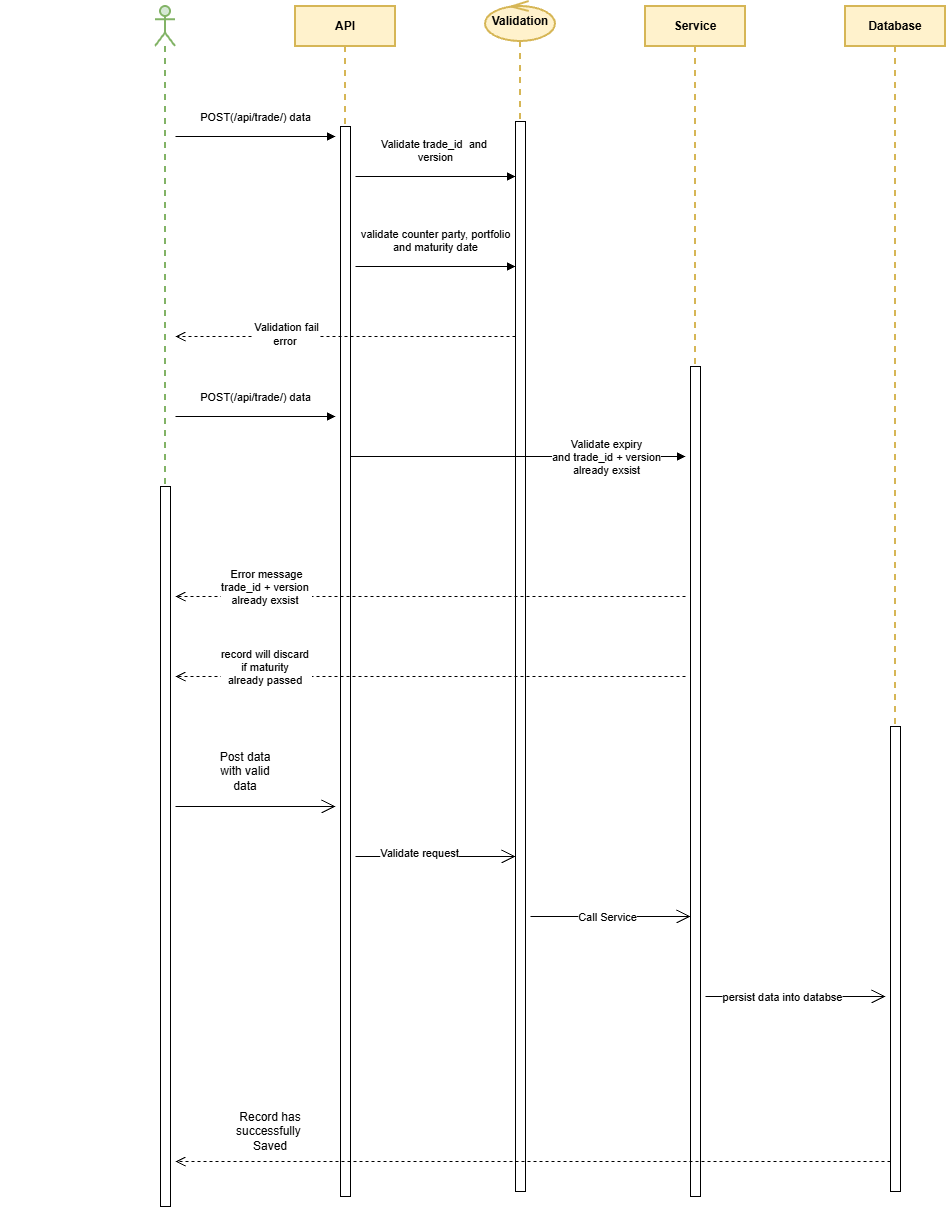

The diagram above was exported from draw.io. Its source (the exported page's mxGraphModel, read from the mxfile embedded in the PNG):
<mxGraphModel dx="1880" dy="527" grid="1" gridSize="10" guides="1" tooltips="1" connect="1" arrows="1" fold="1" page="1" pageScale="1" pageWidth="850" pageHeight="1100" math="0" shadow="0">
  <root>
    <mxCell id="0" />
    <mxCell id="1" parent="0" />
    <mxCell id="SXCE8iRKxZ6saM9okoYK-1" parent="1" style="shape=umlLifeline;perimeter=lifelinePerimeter;whiteSpace=wrap;html=1;container=1;dropTarget=0;collapsible=0;recursiveResize=0;outlineConnect=0;portConstraint=eastwest;newEdgeStyle={&quot;edgeStyle&quot;:&quot;sequenceEdgeStyle&quot;,&quot;libavoidRouting&quot;:0,&quot;curved&quot;:0,&quot;rounded&quot;:0};participant=umlActor;fillColor=#d5e8d4;strokeColor=#82b366;strokeWidth=2;" value="" vertex="1">
      <mxGeometry height="480" width="20" x="90" y="120" as="geometry" />
    </mxCell>
    <mxCell id="SXCE8iRKxZ6saM9okoYK-2" parent="1" style="shape=umlLifeline;perimeter=lifelinePerimeter;whiteSpace=wrap;html=1;container=1;dropTarget=0;collapsible=0;recursiveResize=0;outlineConnect=0;portConstraint=eastwest;newEdgeStyle={&quot;edgeStyle&quot;:&quot;sequenceEdgeStyle&quot;,&quot;libavoidRouting&quot;:0,&quot;curved&quot;:0,&quot;rounded&quot;:0};fillColor=#fff2cc;strokeColor=#d6b656;strokeWidth=2;" value="&lt;b&gt;API&lt;/b&gt;" vertex="1">
      <mxGeometry height="120" width="100" x="230" y="120" as="geometry" />
    </mxCell>
    <mxCell id="SXCE8iRKxZ6saM9okoYK-3" parent="1" style="shape=umlLifeline;perimeter=lifelinePerimeter;whiteSpace=wrap;html=1;container=1;dropTarget=0;collapsible=0;recursiveResize=0;outlineConnect=0;portConstraint=eastwest;newEdgeStyle={&quot;edgeStyle&quot;:&quot;sequenceEdgeStyle&quot;,&quot;libavoidRouting&quot;:0,&quot;curved&quot;:0,&quot;rounded&quot;:0};participant=umlControl;fillColor=#fff2cc;strokeColor=#d6b656;strokeWidth=2;" value="&lt;b&gt;Validation&lt;/b&gt;" vertex="1">
      <mxGeometry height="120" width="70" x="420" y="115" as="geometry" />
    </mxCell>
    <mxCell id="SXCE8iRKxZ6saM9okoYK-4" parent="1" style="shape=umlLifeline;perimeter=lifelinePerimeter;whiteSpace=wrap;html=1;container=1;dropTarget=0;collapsible=0;recursiveResize=0;outlineConnect=0;portConstraint=eastwest;newEdgeStyle={&quot;edgeStyle&quot;:&quot;sequenceEdgeStyle&quot;,&quot;libavoidRouting&quot;:0,&quot;curved&quot;:0,&quot;rounded&quot;:0};fillColor=#fff2cc;strokeColor=#d6b656;strokeWidth=2;" value="&lt;b&gt;Service&lt;/b&gt;" vertex="1">
      <mxGeometry height="360" width="100" x="580" y="120" as="geometry" />
    </mxCell>
    <mxCell id="SXCE8iRKxZ6saM9okoYK-5" parent="1" style="shape=umlLifeline;perimeter=lifelinePerimeter;whiteSpace=wrap;html=1;container=1;dropTarget=0;collapsible=0;recursiveResize=0;outlineConnect=0;portConstraint=eastwest;newEdgeStyle={&quot;edgeStyle&quot;:&quot;sequenceEdgeStyle&quot;,&quot;libavoidRouting&quot;:0,&quot;curved&quot;:0,&quot;rounded&quot;:0};fillColor=#fff2cc;strokeColor=#d6b656;strokeWidth=2;" value="&lt;b&gt;Database&lt;/b&gt;" vertex="1">
      <mxGeometry height="720" width="100" x="780" y="120" as="geometry" />
    </mxCell>
    <mxCell id="SXCE8iRKxZ6saM9okoYK-6" parent="1" style="html=1;points=[[0,0,0,0,5],[0,1,0,0,-5],[1,0,0,0,5],[1,1,0,0,-5]];perimeter=orthogonalPerimeter;outlineConnect=0;targetShapes=umlLifeline;portConstraint=eastwest;newEdgeStyle={&quot;edgeStyle&quot;:&quot;sequenceEdgeStyle&quot;,&quot;libavoidRouting&quot;:0,&quot;curved&quot;:0,&quot;rounded&quot;:0};" value="" vertex="1">
      <mxGeometry height="1070" width="10" x="275" y="240" as="geometry" />
    </mxCell>
    <mxCell id="SXCE8iRKxZ6saM9okoYK-7" parent="1" style="html=1;points=[[0,0,0,0,5],[0,1,0,0,-5],[1,0,0,0,5],[1,1,0,0,-5]];perimeter=orthogonalPerimeter;outlineConnect=0;targetShapes=umlLifeline;portConstraint=eastwest;newEdgeStyle={&quot;edgeStyle&quot;:&quot;sequenceEdgeStyle&quot;,&quot;libavoidRouting&quot;:0,&quot;curved&quot;:0,&quot;rounded&quot;:0};" value="" vertex="1">
      <mxGeometry height="1070" width="10" x="450" y="235" as="geometry" />
    </mxCell>
    <mxCell id="SXCE8iRKxZ6saM9okoYK-8" edge="1" parent="1" style="html=1;verticalAlign=bottom;endArrow=block;edgeStyle=sequenceEdgeStyle;libavoidRouting=0;curved=0;rounded=0;defaultLabelBackgroundColor=page;" value="&lt;blockquote style=&quot;margin: 0px 0px 0px 40px; border-width: medium; border-style: none; border-color: currentcolor; border-image: none; padding: 0px;&quot;&gt;&lt;blockquote style=&quot;margin: 0px 0px 0px 40px; border-width: medium; border-style: none; border-color: currentcolor; border-image: none; padding: 0px;&quot;&gt;&lt;blockquote style=&quot;margin: 0px 0px 0px 40px; border-width: medium; border-style: none; border-color: currentcolor; border-image: none; padding: 0px;&quot;&gt;&lt;blockquote style=&quot;margin: 0px 0px 0px 40px; border-width: medium; border-style: none; border-color: currentcolor; border-image: none; padding: 0px;&quot;&gt;&lt;blockquote style=&quot;margin: 0px 0px 0px 40px; border-width: medium; border-style: none; border-color: currentcolor; border-image: none; padding: 0px;&quot;&gt;POST(/api/trade/) data&lt;/blockquote&gt;&lt;/blockquote&gt;&lt;/blockquote&gt;&lt;/blockquote&gt;&lt;/blockquote&gt;">
      <mxGeometry relative="1" width="80" x="-1" y="22" as="geometry">
        <mxPoint x="-20" y="12" as="offset" />
        <mxPoint x="110" y="250" as="sourcePoint" />
        <mxPoint x="270" y="250" as="targetPoint" />
      </mxGeometry>
    </mxCell>
    <mxCell id="SXCE8iRKxZ6saM9okoYK-9" edge="1" parent="1" style="html=1;verticalAlign=bottom;endArrow=block;edgeStyle=sequenceEdgeStyle;libavoidRouting=0;curved=0;rounded=0;defaultLabelBackgroundColor=page;" value="&lt;blockquote style=&quot;margin: 0px 0px 0px 40px; border-width: medium; border-style: none; border-color: currentcolor; border-image: none; padding: 0px;&quot;&gt;&lt;blockquote style=&quot;margin: 0px 0px 0px 40px; border-width: medium; border-style: none; border-color: currentcolor; border-image: none; padding: 0px;&quot;&gt;&lt;blockquote style=&quot;margin: 0px 0px 0px 40px; border-width: medium; border-style: none; border-color: currentcolor; border-image: none; padding: 0px;&quot;&gt;&lt;blockquote style=&quot;margin: 0px 0px 0px 40px; border-width: medium; border-style: none; border-color: currentcolor; border-image: none; padding: 0px;&quot;&gt;&lt;blockquote style=&quot;margin: 0px 0px 0px 40px; border-width: medium; border-style: none; border-color: currentcolor; border-image: none; padding: 0px;&quot;&gt;Validate trade_id&amp;nbsp; and&amp;nbsp;&lt;/blockquote&gt;&lt;blockquote style=&quot;margin: 0px 0px 0px 40px; border-width: medium; border-style: none; border-color: currentcolor; border-image: none; padding: 0px;&quot;&gt;version&lt;/blockquote&gt;&lt;/blockquote&gt;&lt;/blockquote&gt;&lt;/blockquote&gt;&lt;/blockquote&gt;">
      <mxGeometry relative="1" width="80" x="-1" y="22" as="geometry">
        <mxPoint x="-20" y="12" as="offset" />
        <mxPoint x="290" y="290" as="sourcePoint" />
        <mxPoint x="450" y="290" as="targetPoint" />
      </mxGeometry>
    </mxCell>
    <mxCell id="SXCE8iRKxZ6saM9okoYK-10" edge="1" parent="1" style="html=1;verticalAlign=bottom;endArrow=block;edgeStyle=sequenceEdgeStyle;libavoidRouting=0;curved=0;rounded=0;defaultLabelBackgroundColor=page;" value="&lt;blockquote style=&quot;margin: 0px 0px 0px 40px; border-width: medium; border-style: none; border-color: currentcolor; border-image: none; padding: 0px;&quot;&gt;&lt;blockquote style=&quot;margin: 0px 0px 0px 40px; border-width: medium; border-style: none; border-color: currentcolor; border-image: none; padding: 0px;&quot;&gt;&lt;blockquote style=&quot;margin: 0px 0px 0px 40px; border-width: medium; border-style: none; border-color: currentcolor; border-image: none; padding: 0px;&quot;&gt;&lt;blockquote style=&quot;margin: 0px 0px 0px 40px; border-width: medium; border-style: none; border-color: currentcolor; border-image: none; padding: 0px;&quot;&gt;&lt;blockquote style=&quot;margin: 0px 0px 0px 40px; border-width: medium; border-style: none; border-color: currentcolor; border-image: none; padding: 0px;&quot;&gt;validate counter party, portfolio&lt;/blockquote&gt;&lt;blockquote style=&quot;margin: 0px 0px 0px 40px; border-width: medium; border-style: none; border-color: currentcolor; border-image: none; padding: 0px;&quot;&gt;and maturity date&lt;/blockquote&gt;&lt;/blockquote&gt;&lt;/blockquote&gt;&lt;/blockquote&gt;&lt;/blockquote&gt;">
      <mxGeometry relative="1" width="80" x="-1" y="22" as="geometry">
        <mxPoint x="-20" y="12" as="offset" />
        <mxPoint x="290" y="380" as="sourcePoint" />
        <mxPoint x="450" y="380" as="targetPoint" />
      </mxGeometry>
    </mxCell>
    <mxCell id="SXCE8iRKxZ6saM9okoYK-11" edge="1" parent="1" style="html=1;verticalAlign=bottom;endArrow=open;dashed=1;endSize=8;edgeStyle=sequenceEdgeStyle;libavoidRouting=0;curved=0;rounded=0;defaultLabelBackgroundColor=page;" value="">
      <mxGeometry relative="1" as="geometry">
        <mxPoint x="450" y="450" as="sourcePoint" />
        <mxPoint x="110" y="450" as="targetPoint" />
      </mxGeometry>
    </mxCell>
    <mxCell id="SXCE8iRKxZ6saM9okoYK-12" connectable="0" parent="SXCE8iRKxZ6saM9okoYK-11" style="edgeLabel;html=1;align=center;verticalAlign=middle;resizable=0;points=[];inheritText=1;defaultLabelBackgroundColor=page;" value="Validation fail&lt;div&gt;error&amp;nbsp;&lt;/div&gt;" vertex="1">
      <mxGeometry relative="1" x="0.3506" y="-3" as="geometry">
        <mxPoint as="offset" />
      </mxGeometry>
    </mxCell>
    <mxCell id="SXCE8iRKxZ6saM9okoYK-13" parent="1" style="html=1;points=[[0,0,0,0,5],[0,1,0,0,-5],[1,0,0,0,5],[1,1,0,0,-5]];perimeter=orthogonalPerimeter;outlineConnect=0;targetShapes=umlLifeline;portConstraint=eastwest;newEdgeStyle={&quot;edgeStyle&quot;:&quot;sequenceEdgeStyle&quot;,&quot;libavoidRouting&quot;:0,&quot;curved&quot;:0,&quot;rounded&quot;:0};" value="" vertex="1">
      <mxGeometry height="720" width="10" x="95" y="600" as="geometry" />
    </mxCell>
    <mxCell id="SXCE8iRKxZ6saM9okoYK-14" edge="1" parent="1" style="html=1;verticalAlign=bottom;endArrow=block;edgeStyle=sequenceEdgeStyle;libavoidRouting=0;curved=0;rounded=0;defaultLabelBackgroundColor=page;" value="&lt;blockquote style=&quot;margin: 0px 0px 0px 40px; border-width: medium; border-style: none; border-color: currentcolor; border-image: none; padding: 0px;&quot;&gt;&lt;blockquote style=&quot;margin: 0px 0px 0px 40px; border-width: medium; border-style: none; border-color: currentcolor; border-image: none; padding: 0px;&quot;&gt;&lt;blockquote style=&quot;margin: 0px 0px 0px 40px; border-width: medium; border-style: none; border-color: currentcolor; border-image: none; padding: 0px;&quot;&gt;&lt;blockquote style=&quot;margin: 0px 0px 0px 40px; border-width: medium; border-style: none; border-color: currentcolor; border-image: none; padding: 0px;&quot;&gt;&lt;blockquote style=&quot;margin: 0px 0px 0px 40px; border-width: medium; border-style: none; border-color: currentcolor; border-image: none; padding: 0px;&quot;&gt;POST(/api/trade/) data&lt;/blockquote&gt;&lt;/blockquote&gt;&lt;/blockquote&gt;&lt;/blockquote&gt;&lt;/blockquote&gt;">
      <mxGeometry relative="1" width="80" x="-1" y="22" as="geometry">
        <mxPoint x="-20" y="12" as="offset" />
        <mxPoint x="110" y="530" as="sourcePoint" />
        <mxPoint x="270" y="530" as="targetPoint" />
      </mxGeometry>
    </mxCell>
    <mxCell id="SXCE8iRKxZ6saM9okoYK-15" parent="1" style="html=1;points=[[0,0,0,0,5],[0,1,0,0,-5],[1,0,0,0,5],[1,1,0,0,-5]];perimeter=orthogonalPerimeter;outlineConnect=0;targetShapes=umlLifeline;portConstraint=eastwest;newEdgeStyle={&quot;edgeStyle&quot;:&quot;sequenceEdgeStyle&quot;,&quot;libavoidRouting&quot;:0,&quot;curved&quot;:0,&quot;rounded&quot;:0};" value="" vertex="1">
      <mxGeometry height="830" width="10" x="625" y="480" as="geometry" />
    </mxCell>
    <mxCell id="SXCE8iRKxZ6saM9okoYK-16" edge="1" parent="1" style="html=1;verticalAlign=bottom;endArrow=block;edgeStyle=sequenceEdgeStyle;libavoidRouting=0;curved=0;rounded=0;defaultLabelBackgroundColor=page;" value="&lt;blockquote style=&quot;margin: 0px 0px 0px 40px; border-width: medium; border-style: none; border-color: currentcolor; border-image: none; padding: 0px;&quot;&gt;&lt;blockquote style=&quot;margin: 0px 0px 0px 40px; border-width: medium; border-style: none; border-color: currentcolor; border-image: none; padding: 0px;&quot;&gt;&lt;blockquote style=&quot;margin: 0px 0px 0px 40px; border-width: medium; border-style: none; border-color: currentcolor; border-image: none; padding: 0px;&quot;&gt;&lt;blockquote style=&quot;margin: 0px 0px 0px 40px; border-width: medium; border-style: none; border-color: currentcolor; border-image: none; padding: 0px;&quot;&gt;&lt;blockquote style=&quot;margin: 0px 0px 0px 40px; border-width: medium; border-style: none; border-color: currentcolor; border-image: none; padding: 0px;&quot;&gt;&lt;br&gt;&lt;/blockquote&gt;&lt;/blockquote&gt;&lt;/blockquote&gt;&lt;/blockquote&gt;&lt;/blockquote&gt;">
      <mxGeometry relative="1" width="80" x="-1" y="22" as="geometry">
        <mxPoint x="-20" y="12" as="offset" />
        <mxPoint x="285" y="570" as="sourcePoint" />
        <mxPoint x="620" y="570" as="targetPoint" />
      </mxGeometry>
    </mxCell>
    <mxCell id="SXCE8iRKxZ6saM9okoYK-17" connectable="0" parent="SXCE8iRKxZ6saM9okoYK-16" style="edgeLabel;html=1;align=center;verticalAlign=middle;resizable=0;points=[];inheritText=1;defaultLabelBackgroundColor=page;" value="Validate expiry&lt;div&gt;and trade_id + version&lt;/div&gt;&lt;div&gt;already exsist&lt;/div&gt;" vertex="1">
      <mxGeometry relative="1" x="0.5307" y="-4" as="geometry">
        <mxPoint x="-1" y="-4" as="offset" />
      </mxGeometry>
    </mxCell>
    <mxCell id="SXCE8iRKxZ6saM9okoYK-18" edge="1" parent="1" style="html=1;verticalAlign=bottom;endArrow=open;dashed=1;endSize=8;edgeStyle=sequenceEdgeStyle;libavoidRouting=0;curved=0;rounded=0;defaultLabelBackgroundColor=page;" value="">
      <mxGeometry relative="1" as="geometry">
        <mxPoint x="620" y="710" as="sourcePoint" />
        <mxPoint x="110" y="710" as="targetPoint" />
      </mxGeometry>
    </mxCell>
    <mxCell id="SXCE8iRKxZ6saM9okoYK-19" connectable="0" parent="SXCE8iRKxZ6saM9okoYK-18" style="edgeLabel;html=1;align=center;verticalAlign=middle;resizable=0;points=[];inheritText=1;defaultLabelBackgroundColor=page;" value="Error message&lt;div&gt;trade_id + version&amp;nbsp;&lt;/div&gt;&lt;div&gt;already exsist&amp;nbsp;&lt;/div&gt;" vertex="1">
      <mxGeometry relative="1" x="0.2549" y="-3" as="geometry">
        <mxPoint x="-100" y="-7" as="offset" />
      </mxGeometry>
    </mxCell>
    <mxCell id="SXCE8iRKxZ6saM9okoYK-20" edge="1" parent="1" style="html=1;verticalAlign=bottom;endArrow=open;dashed=1;endSize=8;edgeStyle=sequenceEdgeStyle;libavoidRouting=0;curved=0;rounded=0;defaultLabelBackgroundColor=page;" value="">
      <mxGeometry relative="1" as="geometry">
        <mxPoint x="620" y="790" as="sourcePoint" />
        <mxPoint x="110" y="790" as="targetPoint" />
      </mxGeometry>
    </mxCell>
    <mxCell id="SXCE8iRKxZ6saM9okoYK-21" connectable="0" parent="SXCE8iRKxZ6saM9okoYK-20" style="edgeLabel;html=1;align=center;verticalAlign=middle;resizable=0;points=[];inheritText=1;defaultLabelBackgroundColor=page;" value="record will discard&amp;nbsp;&lt;div&gt;if maturity&amp;nbsp;&lt;/div&gt;&lt;div&gt;already passed&amp;nbsp;&lt;/div&gt;" vertex="1">
      <mxGeometry relative="1" x="0.2549" y="-3" as="geometry">
        <mxPoint x="-100" y="-7" as="offset" />
      </mxGeometry>
    </mxCell>
    <mxCell id="SXCE8iRKxZ6saM9okoYK-22" parent="1" style="html=1;points=[[0,0,0,0,5],[0,1,0,0,-5],[1,0,0,0,5],[1,1,0,0,-5]];perimeter=orthogonalPerimeter;outlineConnect=0;targetShapes=umlLifeline;portConstraint=eastwest;newEdgeStyle={&quot;edgeStyle&quot;:&quot;sequenceEdgeStyle&quot;,&quot;libavoidRouting&quot;:0,&quot;curved&quot;:0,&quot;rounded&quot;:0};" value="" vertex="1">
      <mxGeometry height="465" width="10" x="825" y="840" as="geometry" />
    </mxCell>
    <mxCell id="SXCE8iRKxZ6saM9okoYK-23" edge="1" parent="1" style="endArrow=open;endFill=1;endSize=12;html=1;rounded=0;defaultLabelBackgroundColor=page;" value="">
      <mxGeometry relative="1" width="160" as="geometry">
        <mxPoint x="110" y="920" as="sourcePoint" />
        <mxPoint x="270" y="920" as="targetPoint" />
      </mxGeometry>
    </mxCell>
    <mxCell id="SXCE8iRKxZ6saM9okoYK-24" parent="1" style="text;html=1;whiteSpace=wrap;strokeColor=none;fillColor=none;align=center;verticalAlign=middle;rounded=0;" value="Post data with valid data" vertex="1">
      <mxGeometry height="50" width="60" x="150" y="860" as="geometry" />
    </mxCell>
    <mxCell id="SXCE8iRKxZ6saM9okoYK-25" edge="1" parent="1" style="endArrow=open;endFill=1;endSize=12;html=1;rounded=0;defaultLabelBackgroundColor=page;" value="">
      <mxGeometry relative="1" width="160" as="geometry">
        <mxPoint x="290" y="970" as="sourcePoint" />
        <mxPoint x="450" y="970" as="targetPoint" />
      </mxGeometry>
    </mxCell>
    <mxCell id="SXCE8iRKxZ6saM9okoYK-26" connectable="0" parent="SXCE8iRKxZ6saM9okoYK-25" style="edgeLabel;html=1;align=center;verticalAlign=middle;resizable=0;points=[];inheritText=1;defaultLabelBackgroundColor=page;" value="Validate request" vertex="1">
      <mxGeometry relative="1" x="-0.2075" y="4" as="geometry">
        <mxPoint as="offset" />
      </mxGeometry>
    </mxCell>
    <mxCell id="SXCE8iRKxZ6saM9okoYK-27" edge="1" parent="1" style="endArrow=open;endFill=1;endSize=12;html=1;rounded=0;defaultLabelBackgroundColor=page;" value="">
      <mxGeometry relative="1" width="160" as="geometry">
        <mxPoint x="465" y="1030" as="sourcePoint" />
        <mxPoint x="625" y="1030" as="targetPoint" />
      </mxGeometry>
    </mxCell>
    <mxCell id="SXCE8iRKxZ6saM9okoYK-30" connectable="0" parent="SXCE8iRKxZ6saM9okoYK-27" style="edgeLabel;html=1;align=center;verticalAlign=middle;resizable=0;points=[];inheritText=1;defaultLabelBackgroundColor=page;" value="Call Service" vertex="1">
      <mxGeometry relative="1" x="-0.055" as="geometry">
        <mxPoint as="offset" />
      </mxGeometry>
    </mxCell>
    <mxCell id="SXCE8iRKxZ6saM9okoYK-40" edge="1" parent="1" style="endArrow=open;endFill=1;endSize=12;html=1;rounded=0;defaultLabelBackgroundColor=page;" value="">
      <mxGeometry relative="1" width="160" as="geometry">
        <mxPoint x="640" y="1110" as="sourcePoint" />
        <mxPoint x="820" y="1110" as="targetPoint" />
      </mxGeometry>
    </mxCell>
    <mxCell id="SXCE8iRKxZ6saM9okoYK-41" connectable="0" parent="SXCE8iRKxZ6saM9okoYK-40" style="edgeLabel;html=1;align=center;verticalAlign=middle;resizable=0;points=[];inheritText=1;defaultLabelBackgroundColor=page;" value="persist data into databse" vertex="1">
      <mxGeometry relative="1" x="-0.1556" as="geometry">
        <mxPoint as="offset" />
      </mxGeometry>
    </mxCell>
    <mxCell id="SXCE8iRKxZ6saM9okoYK-42" edge="1" parent="1" style="html=1;verticalAlign=bottom;endArrow=open;dashed=1;endSize=8;edgeStyle=sequenceEdgeStyle;libavoidRouting=0;curved=0;rounded=0;defaultLabelBackgroundColor=page;" value="">
      <mxGeometry relative="1" as="geometry">
        <mxPoint x="825" y="1275" as="sourcePoint" />
        <mxPoint x="110" y="1275" as="targetPoint" />
      </mxGeometry>
    </mxCell>
    <mxCell id="SXCE8iRKxZ6saM9okoYK-44" parent="1" style="text;html=1;whiteSpace=wrap;strokeColor=none;fillColor=none;align=center;verticalAlign=middle;rounded=0;" value="Record has successfully&amp;nbsp;&lt;div&gt;Saved&lt;/div&gt;" vertex="1">
      <mxGeometry height="30" width="110" x="150" y="1230" as="geometry" />
    </mxCell>
  </root>
</mxGraphModel>